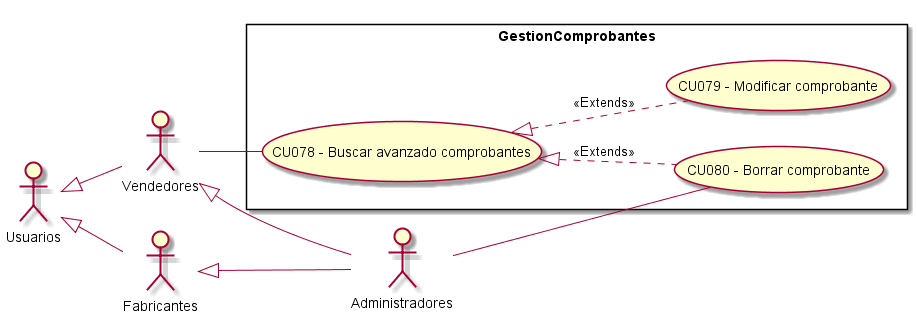

The diagram above was rendered by PlantUML. Its source (embedded in the PNG):
@startuml GestionComprobantes
top to bottom direction
:Usuarios: 
:Administradores: 
:Vendedores:
:Fabricantes:

Usuarios <|-- Vendedores
Usuarios <|-- Fabricantes
Vendedores <|-- Administradores
Fabricantes <|-- Administradores

 left to right direction

rectangle GestionComprobantes{
    
    UseCase "CU078 - Buscar avanzado comprobantes " as BA
    UseCase "CU079 - Modificar comprobante" as M
    UseCase "CU080 - Borrar comprobante" as B

    BA <|.. M : <<Extends>>
    BA <|.. B : <<Extends>>
}
    Vendedores -- BA
    Administradores -- B

@enduml